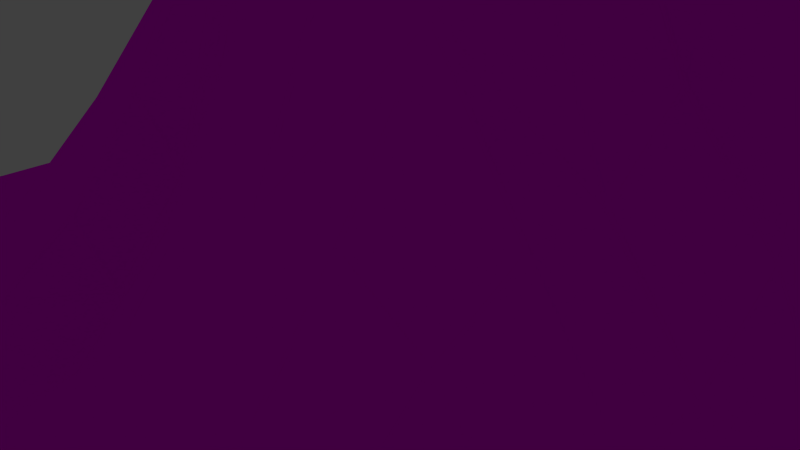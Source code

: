 # Source: corner_external.blend  (saved by Blender 2.66.1; exported with 4.5.12 LTS)
import bpy
from mathutils import Matrix  # noqa: F401  (used for matrix-valued properties, if any)

bpy.ops.wm.read_factory_settings(use_empty=True)
scene = bpy.context.scene
scene.name = 'Scene'

# ---- collections
col_collection_1 = bpy.data.collections.new('Collection 1'); scene.collection.children.link(col_collection_1)

# ---- images (referenced by path relative to the original .blend; pixels are not part of the script)
import os
ASSET_DIR = os.environ.get("B2B_ASSET_DIR", "")  # directory of the original .blend (textures are referenced by path, not embedded)
HERE = os.path.dirname(os.path.abspath(__file__))  # packed textures are extracted next to this script under _unpacked/

def load_image(name, relpath, width, height, colorspace="sRGB"):
    """Load a texture the original file referenced (path relative to the .blend, or extracted next to this script)."""
    p = next((c for c in (os.path.join(HERE, relpath), os.path.join(ASSET_DIR, relpath)) if relpath and os.path.exists(c)), "")
    if p:
        img = bpy.data.images.load(p, check_existing=True)
        img.name = name
    else:  # same state as the original file: an image datablock whose file is absent (Cycles renders it pink)
        img = bpy.data.images.new(name, width, height)
        img.source = "FILE"
        img.filepath = "//" + (relpath or name)
    img.colorspace_settings.name = colorspace
    return img
img_wallrock2_jpg = load_image('wallrock2.jpg', 'textures/wallrock2.jpg', 1024, 1024, 'sRGB')

# ---- materials (node trees are filled in below, after node groups)
mat_material = bpy.data.materials.new('Material')
mat_material.alpha_threshold = 0.0
mat_material.roughness = 0.5
mat_material.line_color = (0.0, 0.0, 0.0, 1.0)

# ---- material node trees
mat_material.use_nodes = True; mat_material.node_tree.nodes.clear()
_N = mat_material.node_tree.nodes; _L = mat_material.node_tree.links
n0 = _N.new('ShaderNodeOutputMaterial'); n0.name = 'Material Output'; n0.location = (300, 300)
n0.width = 120
n1 = _N.new('ShaderNodeBsdfDiffuse'); n1.name = 'Diffuse BSDF'; n1.location = (10, 300)
n2 = _N.new('ShaderNodeTexImage'); n2.name = 'Image Texture'; n2.location = (-190, 300)
n2.width = 150
n2.image = img_wallrock2_jpg
_L.new(n1.outputs[0], n0.inputs[0])
_L.new(n2.outputs[0], n1.inputs[0])
n0.is_active_output = True

# ---- world
world_world = bpy.data.worlds.new('World'); scene.world = world_world
world_world.color = (0.05088, 0.05088, 0.05088)
world_world.use_sun_shadow = False
world_world.sun_shadow_jitter_overblur = 0.0
world_world.cycles.sampling_method = 'MANUAL'
world_world.cycles.sample_map_resolution = 256

# ---- cameras
cam_camera = bpy.data.cameras.new('Camera')
cam_camera.clip_end = 100.0
cam_camera.lens = 35.0
cam_camera.sensor_width = 32.0
cam_camera.sensor_height = 18.0
cam_camera.ortho_scale = 7.314
cam_camera.dof.focus_distance = 0.0

# ---- lights
light_lamp = bpy.data.lights.new('Lamp', 'POINT')
light_lamp.transmission_factor = 0.0
light_lamp.cutoff_distance = 30.0
light_lamp.energy = 100.0
light_lamp.shadow_buffer_clip_start = 1.001
light_lamp.shadow_soft_size = 0.1
light_lamp.shadow_maximum_resolution = 0.006
light_lamp.use_absolute_resolution = True
light_lamp.cycles.use_multiple_importance_sampling = False

# ---- meshes
me_plane = bpy.data.meshes.new('Plane')
me_plane.from_pydata([(1.0, -1.0, 0.0007491), (-1.0, -1.0, 0.0), (1.0, 1.0, 2.828), (-1.0, 1.0, 0.0), (0.0003094, -1.0, 0.0007491), (0.0005717, -1.0, 0.0), (0.0003094, 1.0, 2.828), (0.0005717, 1.0, 0.0), (1.0, -3.576e-07, 2.828), (-1.0, 0.0, 0.0), (-0.02398, 0.01719, 2.048), (-0.08858, -0.1227, 2.785), (0.02108, -0.02083, 2.016), (-0.01631, -0.02083, 1.862), (1.0, -4.686e-08, 0.0007491), (-1.0, 0.0, 0.0), (-0.1662, -1.0, 0.0), (-0.333, -1.0, 0.0), (-0.4997, -1.0, 0.0), (-0.6665, -1.0, 0.0), (-0.8332, -1.0, 0.0), (-0.1662, 1.0, 0.0), (-0.333, 1.0, 0.0), (-0.4997, 1.0, 0.0), (-0.6665, 1.0, 0.0), (-0.8332, 1.0, 0.0), (-0.1657, 0.02083, 1.317), (-0.333, 0.02083, 0.7074), (-0.4997, 0.02083, 0.09824), (-0.6665, 0.02083, 0.003029), (-0.8332, 0.02083, 0.0), (-0.1512, -0.02083, 1.316), (-0.3295, -0.02083, 0.7696), (-0.4997, -0.02083, 0.3613), (-0.6665, -0.02083, 0.1535), (-0.8332, -0.02083, 0.01963), (0.1669, -1.0, 0.0007491), (0.3335, -1.0, 0.0007491), (0.5002, -1.0, 0.0007491), (0.6668, -1.0, 0.0007491), (0.8334, -1.0, 0.0007491), (0.1669, 1.0, 2.828), (0.3335, 1.0, 2.828), (0.5002, 1.0, 2.828), (0.6668, 1.0, 2.828), (0.8334, 1.0, 2.828), (0.7863, -0.04947, 2.765), (0.5669, -0.1169, 2.766), (0.3973, -0.1905, 2.773), (0.2327, -0.2386, 2.784), (0.06407, -0.1905, 2.799), (0.8467, -0.02447, 0.3189), (0.6767, -0.02447, 0.5288), (0.5067, -0.02448, 0.8785), (0.3367, -0.02448, 1.407), (0.1667, -0.02448, 1.925), (1.0, 0.1667, 2.828), (1.0, 0.3333, 2.828), (1.0, 0.5, 2.828), (1.0, 0.6667, 2.828), (1.0, 0.8333, 2.828), (-0.02393, 0.1664, 2.026), (-0.01019, 0.3365, 1.925), (0.05852, 0.5066, 1.414), (0.003556, 0.6766, 0.8771), (-0.02393, 0.8467, 0.5031), (-0.06895, 0.05247, 2.799), (-0.04245, 0.2427, 2.799), (-0.06011, 0.3937, 2.783), (-0.04245, 0.576, 2.772), (-0.01712, 0.7709, 2.768), (-1.0, 0.1667, 0.0), (-1.0, 0.3333, 0.0), (-1.0, 0.5, 0.0), (-1.0, 0.6667, 0.0), (-1.0, 0.8333, 0.0), (-0.8332, 0.1667, 0.0), (-0.8332, 0.3333, 0.0), (-0.8332, 0.5, 0.0), (-0.8332, 0.6667, 0.0), (-0.8332, 0.8333, 0.0), (-0.6665, 0.1667, 0.0), (-0.6665, 0.3333, 0.0), (-0.6665, 0.5, 0.01963), (-0.6665, 0.6667, 0.01963), (-0.6665, 0.8333, 0.0), (-0.4997, 0.1667, 0.09122), (-0.4997, 0.3333, 0.06518), (-0.4997, 0.5, 0.1437), (-0.4997, 0.6667, 0.1437), (-0.4997, 0.8333, 0.03927), (-0.333, 0.1667, 0.6617), (-0.333, 0.3333, 0.479), (-0.3192, 0.5, 0.4549), (-0.333, 0.6667, 0.3582), (-0.333, 0.8333, 0.1696), (-0.1662, 0.1667, 1.31), (-0.1524, 0.3333, 1.266), (-0.09748, 0.5, 1.107), (-0.1524, 0.6667, 0.7092), (-0.1662, 0.8333, 0.3386), (0.133, 0.1103, 2.823), (0.1593, 0.3208, 2.826), (0.1504, 0.4797, 2.826), (0.1593, 0.6542, 2.826), (0.1593, 0.8208, 2.826), (0.3171, 0.1198, 2.826), (0.3335, 0.3333, 2.828), (0.3335, 0.5, 2.828), (0.3335, 0.6667, 2.828), (0.3335, 0.8333, 2.828), (0.4827, 0.1306, 2.826), (0.5002, 0.3333, 2.828), (0.5002, 0.5, 2.828), (0.5002, 0.6667, 2.828), (0.5002, 0.8333, 2.828), (0.6503, 0.1463, 2.826), (0.6668, 0.3333, 2.828), (0.6668, 0.5, 2.828), (0.6668, 0.6667, 2.828), (0.6668, 0.8333, 2.828), (0.8257, 0.1542, 2.826), (0.8334, 0.3333, 2.828), (0.8334, 0.5, 2.828), (0.8334, 0.6667, 2.828), (0.8334, 0.8333, 2.828), (-1.0, -0.1667, 0.0), (-1.0, -0.3333, 0.0), (-1.0, -0.5, 0.0), (-1.0, -0.6667, 0.0), (-1.0, -0.8333, 0.0), (1.0, -0.1667, 0.0007491), (1.0, -0.3333, 0.0007491), (1.0, -0.5, 0.0007491), (1.0, -0.6667, 0.0007491), (1.0, -0.8333, 0.0007491), (-0.009963, -0.1667, 1.054), (-0.01792, -0.3333, 0.265), (-0.02029, -0.5, 0.02922), (-0.02029, -0.6667, 4.547e-05), (-0.02029, -0.8333, 4.547e-05), (0.02151, -0.1667, 1.261), (0.02114, -0.3333, 0.4953), (0.02114, -0.5, 0.1869), (0.02114, -0.6667, 0.04), (0.02114, -0.8333, 0.0007343), (-0.8332, -0.8333, 0.0), (-0.8332, -0.6667, 0.0), (-0.8332, -0.5, 0.0), (-0.8332, -0.3333, 0.01963), (-0.8332, -0.1667, 0.01963), (-0.6665, -0.8333, 0.0), (-0.6665, -0.6667, 0.0), (-0.6665, -0.5, 0.03927), (-0.6665, -0.3333, 0.1437), (-0.6665, -0.1667, 0.1634), (-0.4997, -0.8333, 0.0), (-0.4997, -0.6667, 0.01963), (-0.4997, -0.5, 0.1437), (-0.4997, -0.3333, 0.3125), (-0.4997, -0.1667, 0.3841), (-0.333, -0.8333, 0.0), (-0.333, -0.6667, 0.01963), (-0.333, -0.5, 0.1437), (-0.333, -0.3333, 0.3582), (-0.333, -0.1667, 0.6384), (-0.1662, -0.8333, 0.0), (-0.1662, -0.6667, 0.0), (-0.1662, -0.5, 0.03927), (-0.1662, -0.3333, 0.2349), (-0.1604, -0.1667, 0.787), (0.1669, -0.8333, 0.02038), (0.1669, -0.6667, 0.1445), (0.1669, -0.5, 0.3589), (0.1669, -0.3333, 0.708), (0.1669, -0.1667, 1.311), (0.3335, -0.8333, 0.02038), (0.3335, -0.6667, 0.1641), (0.3335, -0.5, 0.3849), (0.3335, -0.3333, 0.7537), (0.3335, -0.1667, 1.144), (0.5002, -0.8333, 0.02038), (0.5002, -0.6667, 0.1641), (0.5002, -0.5, 0.3849), (0.5002, -0.3333, 0.6392), (0.5002, -0.1667, 0.7537), (0.6668, -0.8333, 0.02038), (0.6668, -0.6667, 0.1445), (0.6668, -0.5, 0.2936), (0.6668, -0.3333, 0.3849), (0.6668, -0.1667, 0.3849), (0.8334, -0.8333, 0.0007491), (0.8334, -0.6667, 0.02038), (0.8334, -0.5, 0.06593), (0.8334, -0.3333, 0.1445), (0.8334, -0.1667, 0.1641), (0.000392, -1.0, 0.0005132), (0.000392, 1.0, 1.938), (-0.07562, -0.02653, 2.601), (0.0003872, -0.02083, 1.993), (-0.06214, 0.1321, 2.593), (-0.06214, 0.3021, 2.56), (-0.0484, 0.4722, 2.343), (-0.05723, 0.6344, 2.158), (-0.05233, 0.8181, 2.028), (0.0003934, -0.8333, 0.0005092), (0.0003934, -0.6667, 0.01396), (0.0003934, -0.5, 0.1178), (0.001139, -0.3333, 0.3892), (0.004853, -0.1667, 1.207), (-0.02595, 0.8073, 2.438), (-0.0003943, -2.606e-07, 2.233), (0.0004443, 1.0, 1.374), (0.0004443, -1.0, 0.0003638), (0.4478, 0.01599, 2.177), (0.2778, -0.0272, 2.353), (0.1165, -0.03852, 2.567), (-0.1598, -1.374e-07, 1.345), (-0.03134, -0.02961, 2.466), (0.7623, -0.009696, 1.987), (0.6002, 0.01108, 2.059), (-0.03577, 0.1349, 2.707), (-1.0, 0.0, 0.0), (1.0, -3.097e-07, 2.392), (-0.006307, -0.03232, 2.696), (-0.6665, -1.738e-09, 0.08764), (-0.8332, 4.833e-34, 0.009803), (-0.4997, -2.112e-08, 0.2516), (-0.01745, 0.3465, 2.393), (-0.1631, -1.396e-07, 1.329), (-0.00733, -0.007283, 2.329), (0.8781, -0.02099, 1.336), (0.7167, -0.01678, 1.454), (-0.003747, -0.003642, 2.318), (-0.02377, -0.003642, 2.042), (0.0003507, -0.8333, 0.000631), (0.0003507, -0.6667, 0.01717), (0.0003507, -0.5, 0.1413), (-0.01986, -2.048e-07, 2.013), (0.0004537, -0.8333, 0.000337), (-0.3312, -7.614e-08, 0.7385), (-0.06567, -0.04368, 2.623), (0.464, -0.03883, 2.507), (-0.01712, 0.3151, 2.69), (-0.03479, 0.4661, 2.587), (-0.05245, 0.617, 2.499), (-0.3319, -7.631e-08, 0.7266), (-0.4997, -1.619e-08, 0.1832), (-0.6665, -1.074e-09, 0.05111), (-0.8332, 2.987e-34, 0.006058), (-0.01997, -1.87e-07, 2.026), (-1.0, 0.0, 0.0), (1.0, -2.618e-07, 1.956), (0.003355, -0.0364, 2.58), (-0.01381, 0.891, 1.424), (0.03752, 0.7207, 1.655), (0.05126, 0.5336, 1.998), (0.3426, -0.02758, 2.008), (-0.1551, -1.336e-07, 1.367), (0.1593, -0.02393, 2.397), (0.5297, -0.01678, 1.675), (0.008252, -0.1667, 1.165), (-1.0, 0.0, 0.0), (0.01973, -0.00989, 2.419), (1.0, -2.025e-07, 1.417), (0.0004537, -0.6667, 0.009872), (0.0004537, -0.5, 0.08414), (0.001671, -0.3333, 0.3427), (-0.03123, -0.003344, 2.462), (0.0003654, -0.02083, 1.978), (-0.03119, 0.1595, 2.453), (-0.03146, -0.02758, 2.414), (-0.0805, -0.05621, 2.562), (0.7982, -0.02312, 2.416), (0.6051, -0.04668, 2.45), (0.0003554, -0.02083, 2.005), (-0.07504, -0.03387, 2.699), (0.0003507, 1.0, 2.382), (0.0003507, -1.0, 0.000631), (-0.003302, -0.005681, 2.366), (-0.02802, -0.03834, 2.518), (0.002532, -0.1667, 1.237), (0.0007239, -0.3333, 0.422), (-0.3324, -7.644e-08, 0.717), (-0.4997, -1.284e-08, 0.1364), (-0.6665, -5.369e-10, 0.0252), (-0.8332, 1.493e-34, 0.003029), (-0.08858, -0.1227, 2.785), (0.5669, -0.1169, 2.766), (0.3973, -0.1905, 2.773), (0.2327, -0.2386, 2.784), (0.06407, -0.1905, 2.799), (0.4478, 0.01599, 2.177), (0.2778, -0.0272, 2.353), (0.1165, -0.03852, 2.567), (-0.006307, -0.03232, 2.696), (0.3072, -0.05257, 2.592), (0.1396, -0.04177, 2.693), (0.464, -0.03883, 2.507), (0.003355, -0.0364, 2.58), (0.6051, -0.04668, 2.45)], [], [(125, 60, 2, 45), (100, 65, 7, 21), (210, 70, 6, 277), (273, 223, 8, 46), (229, 234, 10, 26), (241, 224, 11, 276), (281, 141, 12, 275), (170, 136, 13, 31), (195, 131, 14, 51), (75, 80, 25, 3), (80, 85, 24, 25), (85, 90, 23, 24), (90, 95, 22, 23), (95, 100, 21, 22), (222, 286, 30, 9), (286, 285, 29, 30), (285, 284, 28, 29), (284, 283, 27, 28), (283, 229, 26, 27), (126, 150, 35, 15), (150, 155, 34, 35), (155, 160, 33, 34), (160, 165, 32, 33), (165, 170, 31, 32), (70, 105, 41, 6), (105, 110, 42, 41), (110, 115, 43, 42), (115, 120, 44, 43), (120, 125, 45, 44), (274, 273, 46, 47), (141, 175, 55, 12), (175, 180, 54, 55), (180, 185, 53, 54), (185, 190, 52, 53), (190, 195, 51, 52), (46, 8, 56, 121), (121, 56, 57, 122), (122, 57, 58, 123), (123, 58, 59, 124), (124, 59, 60, 125), (26, 10, 61, 96), (96, 61, 62, 97), (97, 62, 63, 98), (98, 63, 64, 99), (99, 64, 65, 100), (276, 11, 66, 221), (221, 66, 67, 243), (243, 67, 68, 244), (244, 68, 69, 245), (245, 69, 70, 210), (9, 30, 76, 71), (71, 76, 77, 72), (72, 77, 78, 73), (73, 78, 79, 74), (74, 79, 80, 75), (30, 29, 81, 76), (76, 81, 82, 77), (77, 82, 83, 78), (78, 83, 84, 79), (79, 84, 85, 80), (29, 28, 86, 81), (81, 86, 87, 82), (82, 87, 88, 83), (83, 88, 89, 84), (84, 89, 90, 85), (28, 27, 91, 86), (86, 91, 92, 87), (87, 92, 93, 88), (88, 93, 94, 89), (89, 94, 95, 90), (27, 26, 96, 91), (91, 96, 97, 92), (92, 97, 98, 93), (93, 98, 99, 94), (94, 99, 100, 95), (11, 50, 101, 66), (66, 101, 102, 67), (67, 102, 103, 68), (68, 103, 104, 69), (69, 104, 105, 70), (50, 49, 106, 101), (101, 106, 107, 102), (102, 107, 108, 103), (103, 108, 109, 104), (104, 109, 110, 105), (49, 48, 111, 106), (106, 111, 112, 107), (107, 112, 113, 108), (108, 113, 114, 109), (109, 114, 115, 110), (48, 47, 116, 111), (111, 116, 117, 112), (112, 117, 118, 113), (113, 118, 119, 114), (114, 119, 120, 115), (47, 46, 121, 116), (116, 121, 122, 117), (117, 122, 123, 118), (118, 123, 124, 119), (119, 124, 125, 120), (278, 4, 145, 235), (235, 145, 144, 236), (236, 144, 143, 237), (237, 143, 142, 282), (282, 142, 141, 281), (16, 5, 140, 166), (166, 140, 139, 167), (167, 139, 138, 168), (168, 138, 137, 169), (169, 137, 136, 170), (40, 0, 135, 191), (191, 135, 134, 192), (192, 134, 133, 193), (193, 133, 132, 194), (194, 132, 131, 195), (1, 20, 146, 130), (130, 146, 147, 129), (129, 147, 148, 128), (128, 148, 149, 127), (127, 149, 150, 126), (20, 19, 151, 146), (146, 151, 152, 147), (147, 152, 153, 148), (148, 153, 154, 149), (149, 154, 155, 150), (19, 18, 156, 151), (151, 156, 157, 152), (152, 157, 158, 153), (153, 158, 159, 154), (154, 159, 160, 155), (18, 17, 161, 156), (156, 161, 162, 157), (157, 162, 163, 158), (158, 163, 164, 159), (159, 164, 165, 160), (17, 16, 166, 161), (161, 166, 167, 162), (162, 167, 168, 163), (163, 168, 169, 164), (164, 169, 170, 165), (4, 36, 171, 145), (145, 171, 172, 144), (144, 172, 173, 143), (143, 173, 174, 142), (142, 174, 175, 141), (36, 37, 176, 171), (171, 176, 177, 172), (172, 177, 178, 173), (173, 178, 179, 174), (174, 179, 180, 175), (37, 38, 181, 176), (176, 181, 182, 177), (177, 182, 183, 178), (178, 183, 184, 179), (179, 184, 185, 180), (38, 39, 186, 181), (181, 186, 187, 182), (182, 187, 188, 183), (183, 188, 189, 184), (184, 189, 190, 185), (39, 40, 191, 186), (186, 191, 192, 187), (187, 192, 193, 188), (188, 193, 194, 189), (189, 194, 195, 190), (254, 204, 197, 212), (271, 272, 198, 268), (261, 209, 199, 269), (268, 198, 200, 270), (270, 200, 201, 228), (228, 201, 202, 256), (256, 202, 203, 255), (255, 203, 204, 254), (213, 196, 205, 239), (239, 205, 206, 265), (265, 206, 207, 266), (266, 207, 208, 267), (267, 208, 209, 261), (62, 228, 256, 63), (15, 35, 226, 262), (279, 263, 253, 280), (262, 226, 249, 251), (227, 240, 246, 247), (250, 230, 271, 234), (61, 270, 228, 62), (225, 227, 247, 248), (138, 266, 267, 137), (232, 231, 219, 220), (35, 34, 225, 226), (260, 232, 220, 214), (5, 213, 239, 140), (226, 225, 248, 249), (240, 258, 217, 246), (65, 254, 212, 7), (12, 55, 259, 263), (211, 233, 218, 230), (259, 257, 215, 216), (269, 199, 233, 211), (258, 238, 250, 217), (263, 259, 216, 253), (202, 244, 245, 203), (231, 264, 252, 219), (257, 260, 214, 215), (136, 261, 269, 13), (272, 241, 276, 198), (139, 265, 266, 138), (54, 53, 260, 257), (53, 52, 232, 260), (55, 54, 257, 259), (238, 211, 230, 250), (33, 32, 240, 227), (233, 279, 280, 218), (51, 14, 264, 231), (63, 256, 255, 64), (10, 268, 270, 61), (275, 12, 263, 279), (34, 33, 227, 225), (52, 51, 231, 232), (31, 13, 238, 258), (32, 31, 258, 240), (140, 239, 265, 139), (218, 280, 241, 272), (137, 267, 261, 136), (214, 220, 274, 242), (234, 271, 268, 10), (209, 281, 275, 199), (196, 278, 235, 205), (280, 253, 224, 241), (13, 269, 211, 238), (248, 247, 284, 285), (64, 255, 254, 65), (203, 245, 210, 204), (205, 235, 236, 206), (249, 248, 285, 286), (208, 282, 281, 209), (201, 243, 244, 202), (207, 237, 282, 208), (206, 236, 237, 207), (199, 275, 279, 233), (204, 210, 277, 197), (230, 218, 272, 271), (198, 276, 221, 200), (200, 221, 243, 201), (219, 252, 223, 273), (251, 249, 286, 222), (220, 219, 273, 274), (246, 217, 229, 283), (247, 246, 283, 284), (217, 250, 234, 229), (295, 297, 291, 287), (297, 296, 290, 291), (296, 298, 289, 290), (298, 300, 288, 289), (293, 292, 298, 296), (299, 294, 297, 295), (294, 293, 296, 297)])
_uv = me_plane.uv_layers.new(name='UVMap')
_uv.uv.foreach_set('vector', [0.5263, 0.9862, 0.5478, 1.002, 0.5245, 1.016, 0.5031, 1.001, 0.5072, 0.3723, 0.4982, 0.4209, 0.4689, 0.3068, 0.4765, 0.2928, 0.4195, 0.8233, 0.4257, 0.8881, 0.396, 0.9221, 0.396, 0.8313, 0.6413, 0.8244, 0.664, 0.8406, 0.664, 0.9294, 0.6434, 0.8919, 0.5144, 0.5146, 0.5329, 0.6725, 0.5299, 0.6754, 0.5112, 0.5137, 0.5331, 0.7832, 0.5391, 0.8047, 0.5411, 0.8071, 0.5305, 0.7986, 0.559, 0.4969, 0.5614, 0.5036, 0.541, 0.6699, 0.5384, 0.6656, 0.538, 0.39, 0.5574, 0.4585, 0.5362, 0.635, 0.5189, 0.5112, 0.4238, 0.3068, 0.4455, 0.2588, 0.4684, 0.2706, 0.4451, 0.3495, 0.2906, 0.2376, 0.3121, 0.2534, 0.2888, 0.2679, 0.2674, 0.2521, 0.3121, 0.2534, 0.3335, 0.2691, 0.3103, 0.2836, 0.2888, 0.2679, 0.3335, 0.2691, 0.3549, 0.2928, 0.3317, 0.2993, 0.3103, 0.2836, 0.5223, 0.2771, 0.5148, 0.3204, 0.4841, 0.2788, 0.4917, 0.2649, 0.5148, 0.3204, 0.5072, 0.3723, 0.4765, 0.2928, 0.4841, 0.2788, 0.4068, 0.1651, 0.4283, 0.1815, 0.4254, 0.1827, 0.4068, 0.1651, 0.4283, 0.1815, 0.4497, 0.2017, 0.4468, 0.199, 0.4254, 0.1827, 0.4497, 0.2017, 0.4712, 0.2401, 0.4683, 0.2341, 0.4468, 0.199, 0.4712, 0.2401, 0.4927, 0.374, 0.4897, 0.3738, 0.4683, 0.2341, 0.4927, 0.374, 0.5144, 0.5146, 0.5112, 0.5137, 0.4897, 0.3738, 0.4301, 0.1506, 0.4515, 0.1703, 0.4312, 0.183, 0.4068, 0.1651, 0.4515, 0.1703, 0.473, 0.2153, 0.4526, 0.226, 0.4312, 0.183, 0.473, 0.2153, 0.4944, 0.276, 0.4741, 0.284, 0.4526, 0.226, 0.4944, 0.276, 0.5158, 0.3435, 0.496, 0.3832, 0.4741, 0.284, 0.5158, 0.3435, 0.538, 0.39, 0.5189, 0.5112, 0.496, 0.3832, 0.4257, 0.8881, 0.4414, 0.921, 0.4174, 0.9378, 0.396, 0.9221, 0.4414, 0.921, 0.4621, 0.939, 0.4388, 0.9535, 0.4174, 0.9378, 0.4621, 0.939, 0.4835, 0.9547, 0.4603, 0.9692, 0.4388, 0.9535, 0.4835, 0.9547, 0.5049, 0.9704, 0.4817, 0.985, 0.4603, 0.9692, 0.5049, 0.9704, 0.5263, 0.9862, 0.5031, 1.001, 0.4817, 0.985, 0.6197, 0.8111, 0.6413, 0.8244, 0.6434, 0.8919, 0.6246, 0.8657, 0.5614, 0.5036, 0.5801, 0.5274, 0.5603, 0.6648, 0.541, 0.6699, 0.3368, 0.6059, 0.3585, 0.5571, 0.3785, 0.6241, 0.3563, 0.7495, 0.3585, 0.5571, 0.3803, 0.4599, 0.4007, 0.4966, 0.3785, 0.6241, 0.3803, 0.4599, 0.402, 0.3672, 0.4229, 0.4079, 0.4007, 0.4966, 0.402, 0.3672, 0.4238, 0.3068, 0.4451, 0.3495, 0.4229, 0.4079, 0.6434, 0.8919, 0.664, 0.9294, 0.6407, 0.9439, 0.6201, 0.9259, 0.6201, 0.9259, 0.6407, 0.9439, 0.6175, 0.9584, 0.5961, 0.9427, 0.5961, 0.9427, 0.6175, 0.9584, 0.5943, 0.9729, 0.5728, 0.9572, 0.5728, 0.9572, 0.5943, 0.9729, 0.571, 0.9874, 0.5496, 0.9717, 0.5496, 0.9717, 0.571, 0.9874, 0.5478, 1.002, 0.5263, 0.9862, 0.5112, 0.5137, 0.5299, 0.6754, 0.5091, 0.6839, 0.4908, 0.5249, 0.4908, 0.5249, 0.5091, 0.6839, 0.4872, 0.6795, 0.4693, 0.5318, 0.5986, 0.5921, 0.5916, 0.7519, 0.5571, 0.6395, 0.5654, 0.5575, 0.5654, 0.5575, 0.5571, 0.6395, 0.5283, 0.5107, 0.5372, 0.4601, 0.5372, 0.4601, 0.5283, 0.5107, 0.4982, 0.4209, 0.5072, 0.3723, 0.5305, 0.7986, 0.5411, 0.8071, 0.5192, 0.827, 0.512, 0.8186, 0.512, 0.8186, 0.5192, 0.827, 0.4961, 0.8461, 0.4893, 0.8327, 0.4893, 0.8327, 0.4961, 0.8461, 0.4728, 0.8544, 0.4659, 0.8231, 0.4659, 0.8231, 0.4728, 0.8544, 0.4496, 0.8697, 0.4426, 0.8167, 0.4426, 0.8167, 0.4496, 0.8697, 0.4257, 0.8881, 0.4195, 0.8233, 0.4068, 0.1651, 0.4254, 0.1827, 0.405, 0.1954, 0.3836, 0.1796, 0.3836, 0.1796, 0.405, 0.1954, 0.3818, 0.2099, 0.3604, 0.1941, 0.3604, 0.1941, 0.3818, 0.2099, 0.3586, 0.2244, 0.3371, 0.2086, 0.3371, 0.2086, 0.3586, 0.2244, 0.3353, 0.2389, 0.3139, 0.2231, 0.3139, 0.2231, 0.3353, 0.2389, 0.3121, 0.2534, 0.2906, 0.2376, 0.4254, 0.1827, 0.4468, 0.199, 0.4265, 0.2111, 0.405, 0.1954, 0.405, 0.1954, 0.4265, 0.2111, 0.4032, 0.2256, 0.3818, 0.2099, 0.3818, 0.2099, 0.4032, 0.2256, 0.38, 0.2441, 0.3586, 0.2244, 0.3586, 0.2244, 0.38, 0.2441, 0.3568, 0.2586, 0.3353, 0.2389, 0.3353, 0.2389, 0.3568, 0.2586, 0.3335, 0.2691, 0.3121, 0.2534, 0.4468, 0.199, 0.4683, 0.2341, 0.4479, 0.2454, 0.4265, 0.2111, 0.4265, 0.2111, 0.4479, 0.2454, 0.4247, 0.2546, 0.4032, 0.2256, 0.4032, 0.2256, 0.4247, 0.2546, 0.4014, 0.2851, 0.38, 0.2441, 0.38, 0.2441, 0.4014, 0.2851, 0.3782, 0.2996, 0.3568, 0.2586, 0.3568, 0.2586, 0.3782, 0.2996, 0.3549, 0.2928, 0.3335, 0.2691, 0.4683, 0.2341, 0.4897, 0.3738, 0.4694, 0.3772, 0.4479, 0.2454, 0.4479, 0.2454, 0.4694, 0.3772, 0.4461, 0.3545, 0.4247, 0.2546, 0.4247, 0.2546, 0.4461, 0.3545, 0.4246, 0.3654, 0.4014, 0.2851, 0.4014, 0.2851, 0.4246, 0.3654, 0.3996, 0.359, 0.3782, 0.2996, 0.553, 0.304, 0.5454, 0.3662, 0.5148, 0.3204, 0.5223, 0.2771, 0.4897, 0.3738, 0.5112, 0.5137, 0.4908, 0.5249, 0.4694, 0.3772, 0.4694, 0.3772, 0.4908, 0.5249, 0.4693, 0.5318, 0.4461, 0.3545, 0.4461, 0.3545, 0.4693, 0.5318, 0.4532, 0.5191, 0.4246, 0.3654, 0.4246, 0.3654, 0.4532, 0.5191, 0.4228, 0.4474, 0.3996, 0.359, 0.5454, 0.3662, 0.5372, 0.4601, 0.5072, 0.3723, 0.5148, 0.3204, 0.5411, 0.8071, 0.5702, 0.8185, 0.5371, 0.8562, 0.5192, 0.827, 0.5192, 0.827, 0.5371, 0.8562, 0.5111, 0.8775, 0.4961, 0.8461, 0.4961, 0.8461, 0.5111, 0.8775, 0.4879, 0.8904, 0.4728, 0.8544, 0.4728, 0.8544, 0.4879, 0.8904, 0.4647, 0.9065, 0.4496, 0.8697, 0.4496, 0.8697, 0.4647, 0.9065, 0.4414, 0.921, 0.4257, 0.8881, 0.5702, 0.8185, 0.5986, 0.8271, 0.5595, 0.8749, 0.5371, 0.8562, 0.5371, 0.8562, 0.5595, 0.8749, 0.5318, 0.8955, 0.5111, 0.8775, 0.5111, 0.8775, 0.5318, 0.8955, 0.5086, 0.91, 0.4879, 0.8904, 0.4879, 0.8904, 0.5086, 0.91, 0.4853, 0.9245, 0.4647, 0.9065, 0.4647, 0.9065, 0.4853, 0.9245, 0.4621, 0.939, 0.4414, 0.921, 0.5986, 0.8271, 0.6131, 0.8447, 0.5793, 0.8914, 0.5595, 0.8749, 0.5595, 0.8749, 0.5793, 0.8914, 0.5532, 0.9112, 0.5318, 0.8955, 0.5318, 0.8955, 0.5532, 0.9112, 0.53, 0.9257, 0.5086, 0.91, 0.5086, 0.91, 0.53, 0.9257, 0.5067, 0.9402, 0.4853, 0.9245, 0.4853, 0.9245, 0.5067, 0.9402, 0.4835, 0.9547, 0.4621, 0.939, 0.6131, 0.8447, 0.6246, 0.8657, 0.5986, 0.9086, 0.5793, 0.8914, 0.5793, 0.8914, 0.5986, 0.9086, 0.5747, 0.9269, 0.5532, 0.9112, 0.5532, 0.9112, 0.5747, 0.9269, 0.5514, 0.9414, 0.53, 0.9257, 0.53, 0.9257, 0.5514, 0.9414, 0.5282, 0.9559, 0.5067, 0.9402, 0.5067, 0.9402, 0.5282, 0.9559, 0.5049, 0.9704, 0.4835, 0.9547, 0.6246, 0.8657, 0.6434, 0.8919, 0.6201, 0.9259, 0.5986, 0.9086, 0.5986, 0.9086, 0.6201, 0.9259, 0.5961, 0.9427, 0.5747, 0.9269, 0.5747, 0.9269, 0.5961, 0.9427, 0.5728, 0.9572, 0.5514, 0.9414, 0.5514, 0.9414, 0.5728, 0.9572, 0.5496, 0.9717, 0.5282, 0.9559, 0.5282, 0.9559, 0.5496, 0.9717, 0.5263, 0.9862, 0.5049, 0.9704, 0.6749, 0.1726, 0.6749, 0.1727, 0.6544, 0.1891, 0.6517, 0.1871, 0.6517, 0.1871, 0.6544, 0.1891, 0.6311, 0.2116, 0.6284, 0.205, 0.6284, 0.205, 0.6311, 0.2116, 0.6079, 0.256, 0.6052, 0.2448, 0.6052, 0.2448, 0.6079, 0.256, 0.5846, 0.3333, 0.582, 0.3164, 0.582, 0.3164, 0.5846, 0.3333, 0.5614, 0.5036, 0.559, 0.4969, 0.6535, 0.1568, 0.6749, 0.1725, 0.649, 0.1851, 0.6303, 0.1713, 0.6303, 0.1713, 0.649, 0.1851, 0.6258, 0.1996, 0.607, 0.1858, 0.607, 0.1858, 0.6258, 0.1996, 0.6025, 0.22, 0.5838, 0.2083, 0.5838, 0.2083, 0.6025, 0.22, 0.5796, 0.2827, 0.5605, 0.2626, 0.5605, 0.2626, 0.5796, 0.2827, 0.5574, 0.4585, 0.538, 0.39, 0.782, 0.2513, 0.8034, 0.267, 0.7802, 0.2815, 0.7588, 0.2658, 0.7588, 0.2658, 0.7802, 0.2815, 0.757, 0.296, 0.7355, 0.2843, 0.7355, 0.2843, 0.757, 0.296, 0.7337, 0.3105, 0.7123, 0.3081, 0.3779, 0.2618, 0.3996, 0.2351, 0.4226, 0.247, 0.4008, 0.2907, 0.4008, 0.2907, 0.4226, 0.247, 0.4455, 0.2588, 0.4238, 0.3068, 0.5463, 0.0781, 0.5677, 0.09384, 0.5445, 0.1083, 0.5231, 0.0926, 0.5231, 0.0926, 0.5445, 0.1083, 0.5213, 0.1228, 0.4998, 0.1071, 0.4998, 0.1071, 0.5213, 0.1228, 0.498, 0.1373, 0.4766, 0.1216, 0.4766, 0.1216, 0.498, 0.1373, 0.4748, 0.1558, 0.4533, 0.1361, 0.4533, 0.1361, 0.4748, 0.1558, 0.4515, 0.1703, 0.4301, 0.1506, 0.5677, 0.09384, 0.5892, 0.1096, 0.5659, 0.1241, 0.5445, 0.1083, 0.5445, 0.1083, 0.5659, 0.1241, 0.5427, 0.1386, 0.5213, 0.1228, 0.5213, 0.1228, 0.5427, 0.1386, 0.5195, 0.1611, 0.498, 0.1373, 0.498, 0.1373, 0.5195, 0.1611, 0.4962, 0.1968, 0.4748, 0.1558, 0.4748, 0.1558, 0.4962, 0.1968, 0.473, 0.2153, 0.4515, 0.1703, 0.5892, 0.1096, 0.6106, 0.1253, 0.5874, 0.1398, 0.5659, 0.1241, 0.5659, 0.1241, 0.5874, 0.1398, 0.5641, 0.1583, 0.5427, 0.1386, 0.5427, 0.1386, 0.5641, 0.1583, 0.5409, 0.1981, 0.5195, 0.1611, 0.5195, 0.1611, 0.5409, 0.1981, 0.5177, 0.2469, 0.4962, 0.1968, 0.4962, 0.1968, 0.5177, 0.2469, 0.4944, 0.276, 0.473, 0.2153, 0.6106, 0.1253, 0.6321, 0.1411, 0.6088, 0.1556, 0.5874, 0.1398, 0.5874, 0.1398, 0.6088, 0.1556, 0.5856, 0.1741, 0.5641, 0.1583, 0.5641, 0.1583, 0.5856, 0.1741, 0.5623, 0.2138, 0.5409, 0.1981, 0.5409, 0.1981, 0.5623, 0.2138, 0.5391, 0.2719, 0.5177, 0.2469, 0.5177, 0.2469, 0.5391, 0.2719, 0.5158, 0.3435, 0.4944, 0.276, 0.6321, 0.1411, 0.6535, 0.1568, 0.6303, 0.1713, 0.6088, 0.1556, 0.6088, 0.1556, 0.6303, 0.1713, 0.607, 0.1858, 0.5856, 0.1741, 0.5856, 0.1741, 0.607, 0.1858, 0.5838, 0.2083, 0.5623, 0.2138, 0.5623, 0.2138, 0.5838, 0.2083, 0.5605, 0.2626, 0.5391, 0.2719, 0.5391, 0.2719, 0.5605, 0.2626, 0.538, 0.39, 0.5158, 0.3435, 0.6749, 0.1727, 0.6963, 0.1884, 0.6731, 0.2069, 0.6544, 0.1891, 0.6544, 0.1891, 0.6731, 0.2069, 0.6499, 0.2466, 0.6311, 0.2116, 0.6311, 0.2116, 0.6499, 0.2466, 0.6266, 0.3048, 0.6079, 0.256, 0.6079, 0.256, 0.6266, 0.3048, 0.6034, 0.3903, 0.5846, 0.3333, 0.5846, 0.3333, 0.6034, 0.3903, 0.5801, 0.5274, 0.5614, 0.5036, 0.6963, 0.1884, 0.7178, 0.2041, 0.6945, 0.2226, 0.6731, 0.2069, 0.6731, 0.2069, 0.6945, 0.2226, 0.6713, 0.2664, 0.6499, 0.2466, 0.6499, 0.2466, 0.6713, 0.2664, 0.648, 0.3258, 0.6266, 0.3048, 0.6266, 0.3048, 0.648, 0.3258, 0.6248, 0.4153, 0.6034, 0.3903, 0.6034, 0.3903, 0.6248, 0.4153, 0.6015, 0.5092, 0.5801, 0.5274, 0.7178, 0.2041, 0.7392, 0.2198, 0.7159, 0.2383, 0.6945, 0.2226, 0.6945, 0.2226, 0.7159, 0.2383, 0.6927, 0.2821, 0.6713, 0.2664, 0.6713, 0.2664, 0.6927, 0.2821, 0.6695, 0.3415, 0.648, 0.3258, 0.648, 0.3258, 0.6695, 0.3415, 0.6462, 0.4077, 0.6248, 0.4153, 0.3356, 0.4605, 0.3573, 0.4231, 0.3803, 0.4599, 0.3585, 0.5571, 0.7392, 0.2198, 0.7606, 0.2356, 0.7374, 0.2541, 0.7159, 0.2383, 0.7159, 0.2383, 0.7374, 0.2541, 0.7141, 0.2938, 0.6927, 0.2821, 0.6927, 0.2821, 0.7141, 0.2938, 0.6909, 0.3387, 0.6695, 0.3415, 0.6695, 0.3415, 0.6909, 0.3387, 0.6676, 0.3717, 0.6462, 0.4077, 0.3573, 0.4231, 0.3791, 0.3554, 0.402, 0.3672, 0.3803, 0.4599, 0.7606, 0.2356, 0.782, 0.2513, 0.7588, 0.2658, 0.7374, 0.2541, 0.7374, 0.2541, 0.7588, 0.2658, 0.7355, 0.2843, 0.7141, 0.2938, 0.3332, 0.2795, 0.3549, 0.24, 0.3779, 0.2618, 0.3561, 0.3237, 0.3561, 0.3237, 0.3779, 0.2618, 0.4008, 0.2907, 0.3791, 0.3554, 0.3791, 0.3554, 0.4008, 0.2907, 0.4238, 0.3068, 0.402, 0.3672, 0.4094, 0.6254, 0.4146, 0.7385, 0.396, 0.7408, 0.396, 0.626, 0.5352, 0.7453, 0.5329, 0.7683, 0.5294, 0.7792, 0.5319, 0.7573, 0.5597, 0.4828, 0.5593, 0.4911, 0.5384, 0.6633, 0.5384, 0.6603, 0.5319, 0.7573, 0.5294, 0.7792, 0.509, 0.7927, 0.5092, 0.7696, 0.5092, 0.7696, 0.509, 0.7927, 0.4853, 0.8009, 0.4848, 0.775, 0.4848, 0.775, 0.4853, 0.8009, 0.4633, 0.7727, 0.4676, 0.7173, 0.4676, 0.7173, 0.4633, 0.7727, 0.4396, 0.7485, 0.4397, 0.6624, 0.4397, 0.6624, 0.4396, 0.7485, 0.4146, 0.7385, 0.4094, 0.6254, 0.6749, 0.1726, 0.6749, 0.1726, 0.6517, 0.1871, 0.6517, 0.1871, 0.6517, 0.1871, 0.6517, 0.1871, 0.6284, 0.2044, 0.6284, 0.2035, 0.6284, 0.2035, 0.6284, 0.2044, 0.6052, 0.24, 0.6052, 0.2331, 0.6052, 0.2331, 0.6052, 0.24, 0.582, 0.3098, 0.5821, 0.3004, 0.5821, 0.3004, 0.582, 0.3098, 0.5593, 0.4911, 0.5597, 0.4828, 0.4872, 0.6795, 0.4848, 0.775, 0.4676, 0.7173, 0.4723, 0.5969, 0.4068, 0.1651, 0.4312, 0.183, 0.4283, 0.1828, 0.4068, 0.1651, 0.5358, 0.7401, 0.5393, 0.7526, 0.5409, 0.7816, 0.5372, 0.7659, 0.4068, 0.1651, 0.4283, 0.1828, 0.4283, 0.1821, 0.4068, 0.1651, 0.4712, 0.2635, 0.4928, 0.3785, 0.4927, 0.376, 0.4712, 0.2496, 0.5328, 0.6699, 0.5355, 0.732, 0.5352, 0.7453, 0.5329, 0.6725, 0.5091, 0.6839, 0.5092, 0.7696, 0.4848, 0.775, 0.4872, 0.6795, 0.4497, 0.2144, 0.4712, 0.2635, 0.4712, 0.2496, 0.4497, 0.207, 0.6025, 0.22, 0.6052, 0.2331, 0.5821, 0.3004, 0.5796, 0.2827, 0.6299, 0.6216, 0.6512, 0.6124, 0.6348, 0.7349, 0.611, 0.7361, 0.4312, 0.183, 0.4526, 0.226, 0.4497, 0.2144, 0.4283, 0.1828, 0.6059, 0.6489, 0.6299, 0.6216, 0.611, 0.7361, 0.5908, 0.7462, 0.6749, 0.1725, 0.6749, 0.1726, 0.6517, 0.1871, 0.649, 0.1851, 0.4283, 0.1828, 0.4497, 0.2144, 0.4497, 0.207, 0.4283, 0.1821, 0.4928, 0.3785, 0.5155, 0.5231, 0.5149, 0.518, 0.4927, 0.376, 0.4143, 0.4333, 0.4094, 0.6254, 0.396, 0.626, 0.396, 0.3466, 0.541, 0.6699, 0.5603, 0.6648, 0.5592, 0.7602, 0.5393, 0.7526, 0.5354, 0.7138, 0.5354, 0.7304, 0.5355, 0.7558, 0.5355, 0.732, 0.5592, 0.7602, 0.5833, 0.698, 0.5749, 0.7622, 0.5558, 0.7894, 0.5384, 0.6603, 0.5384, 0.6633, 0.5354, 0.7304, 0.5354, 0.7138, 0.5155, 0.5231, 0.5329, 0.6672, 0.5328, 0.6699, 0.5149, 0.518, 0.5393, 0.7526, 0.5592, 0.7602, 0.5558, 0.7894, 0.5409, 0.7816, 0.4633, 0.7727, 0.4659, 0.8231, 0.4426, 0.8167, 0.4396, 0.7485, 0.6512, 0.6124, 0.664, 0.6421, 0.664, 0.7519, 0.6348, 0.7349, 0.5833, 0.698, 0.6059, 0.6489, 0.5908, 0.7462, 0.5749, 0.7622, 0.5574, 0.4585, 0.5597, 0.4828, 0.5384, 0.6603, 0.5362, 0.635, 0.5329, 0.7683, 0.5331, 0.7832, 0.5305, 0.7986, 0.5294, 0.7792, 0.6258, 0.1996, 0.6284, 0.2035, 0.6052, 0.2331, 0.6025, 0.22, 0.5821, 0.5754, 0.604, 0.4839, 0.6059, 0.6489, 0.5833, 0.698, 0.604, 0.4839, 0.6258, 0.4288, 0.6299, 0.6216, 0.6059, 0.6489, 0.5603, 0.6648, 0.5821, 0.5754, 0.5833, 0.698, 0.5592, 0.7602, 0.5329, 0.6672, 0.5354, 0.7138, 0.5355, 0.732, 0.5328, 0.6699, 0.4741, 0.284, 0.496, 0.3832, 0.4928, 0.3785, 0.4712, 0.2635, 0.5354, 0.7304, 0.5358, 0.7401, 0.5372, 0.7659, 0.5355, 0.7558, 0.6477, 0.4022, 0.664, 0.354, 0.664, 0.6421, 0.6512, 0.6124, 0.4723, 0.5969, 0.4676, 0.7173, 0.4397, 0.6624, 0.4415, 0.4972, 0.5299, 0.6754, 0.5319, 0.7573, 0.5092, 0.7696, 0.5091, 0.6839, 0.5384, 0.6656, 0.541, 0.6699, 0.5393, 0.7526, 0.5358, 0.7401, 0.4526, 0.226, 0.4741, 0.284, 0.4712, 0.2635, 0.4497, 0.2144, 0.6258, 0.4288, 0.6477, 0.4022, 0.6512, 0.6124, 0.6299, 0.6216, 0.5189, 0.5112, 0.5362, 0.635, 0.5329, 0.6672, 0.5155, 0.5231, 0.496, 0.3832, 0.5189, 0.5112, 0.5155, 0.5231, 0.4928, 0.3785, 0.649, 0.1851, 0.6517, 0.1871, 0.6284, 0.2035, 0.6258, 0.1996, 0.5355, 0.7558, 0.5372, 0.7659, 0.5331, 0.7832, 0.5329, 0.7683, 0.5796, 0.2827, 0.5821, 0.3004, 0.5597, 0.4828, 0.5574, 0.4585, 0.5908, 0.7462, 0.611, 0.7361, 0.6197, 0.8111, 0.6005, 0.81, 0.5329, 0.6725, 0.5352, 0.7453, 0.5319, 0.7573, 0.5299, 0.6754, 0.5593, 0.4911, 0.559, 0.4969, 0.5384, 0.6656, 0.5384, 0.6633, 0.6749, 0.1726, 0.6749, 0.1726, 0.6517, 0.1871, 0.6517, 0.1871, 0.5372, 0.7659, 0.5409, 0.7816, 0.5391, 0.8047, 0.5331, 0.7832, 0.5362, 0.635, 0.5384, 0.6603, 0.5354, 0.7138, 0.5329, 0.6672, 0.4497, 0.207, 0.4712, 0.2496, 0.4712, 0.2401, 0.4497, 0.2017, 0.4415, 0.4972, 0.4397, 0.6624, 0.4094, 0.6254, 0.4143, 0.4333, 0.4396, 0.7485, 0.4426, 0.8167, 0.4195, 0.8233, 0.4146, 0.7385, 0.6517, 0.1871, 0.6517, 0.1871, 0.6284, 0.205, 0.6284, 0.2044, 0.4283, 0.1821, 0.4497, 0.207, 0.4497, 0.2017, 0.4283, 0.1815, 0.582, 0.3098, 0.582, 0.3164, 0.559, 0.4969, 0.5593, 0.4911, 0.4853, 0.8009, 0.4893, 0.8327, 0.4659, 0.8231, 0.4633, 0.7727, 0.6052, 0.24, 0.6052, 0.2448, 0.582, 0.3164, 0.582, 0.3098, 0.6284, 0.2044, 0.6284, 0.205, 0.6052, 0.2448, 0.6052, 0.24, 0.5384, 0.6633, 0.5384, 0.6656, 0.5358, 0.7401, 0.5354, 0.7304, 0.4146, 0.7385, 0.4195, 0.8233, 0.396, 0.8313, 0.396, 0.7408, 0.5355, 0.732, 0.5355, 0.7558, 0.5329, 0.7683, 0.5352, 0.7453, 0.5294, 0.7792, 0.5305, 0.7986, 0.512, 0.8186, 0.509, 0.7927, 0.509, 0.7927, 0.512, 0.8186, 0.4893, 0.8327, 0.4853, 0.8009, 0.6348, 0.7349, 0.664, 0.7519, 0.664, 0.8406, 0.6413, 0.8244, 0.4068, 0.1651, 0.4283, 0.1821, 0.4283, 0.1815, 0.4068, 0.1651, 0.611, 0.7361, 0.6348, 0.7349, 0.6413, 0.8244, 0.6197, 0.8111, 0.4927, 0.376, 0.5149, 0.518, 0.5144, 0.5146, 0.4927, 0.374, 0.4712, 0.2496, 0.4927, 0.376, 0.4927, 0.374, 0.4712, 0.2401, 0.5149, 0.518, 0.5328, 0.6699, 0.5329, 0.6725, 0.5144, 0.5146, 0.4633, 0.8001, 0.4792, 0.7992, 0.4745, 0.8174, 0.4565, 0.8146, 0.4792, 0.7992, 0.4974, 0.7847, 0.4937, 0.8156, 0.4745, 0.8174, 0.4974, 0.7847, 0.5139, 0.772, 0.5102, 0.8122, 0.4937, 0.8156, 0.5139, 0.772, 0.5292, 0.7636, 0.5267, 0.8088, 0.5102, 0.8122, 0.4937, 0.7515, 0.5109, 0.7255, 0.5139, 0.772, 0.4974, 0.7847, 0.4644, 0.7841, 0.4766, 0.7818, 0.4792, 0.7992, 0.4633, 0.8001, 0.4766, 0.7818, 0.4937, 0.7515, 0.4974, 0.7847, 0.4792, 0.7992])
me_plane.materials.append(mat_material)
me_plane.use_remesh_preserve_volume = False
me_plane.use_remesh_preserve_attributes = False
me_plane.use_mirror_vertex_groups = False
me_plane.update()

# ---- objects
ob_plane = bpy.data.objects.new('Plane', me_plane)
ob_lamp = bpy.data.objects.new('Lamp', light_lamp)
ob_camera = bpy.data.objects.new('Camera', cam_camera)

# ---- transforms, parenting, visibility, modifiers, constraints
ob_plane.location = (0.0, 0.0, 0.0)
ob_plane.scale = (5.998, 5.998, 5.998)
ob_plane.lineart.crease_threshold = 0.0
ob_lamp.location = (4.076, 1.005, 5.904)
ob_lamp.rotation_euler = (0.6503, 0.05522, 1.866)
ob_lamp.lock_rotations_4d = False
ob_lamp.empty_display_type = 'ARROWS'
ob_lamp.color = (0.0, 0.0, 0.0, 0.0)
ob_lamp.lineart.crease_threshold = 0.0
ob_camera.location = (7.481, -6.508, 5.344)
ob_camera.rotation_euler = (1.109, 0.01082, 0.8149)
ob_camera.lock_rotations_4d = False
ob_camera.empty_display_type = 'ARROWS'
ob_camera.color = (0.0, 0.0, 0.0, 0.0)
ob_camera.display_type = 'WIRE'
ob_camera.lineart.crease_threshold = 0.0

# ---- collection membership
col_collection_1.objects.link(ob_plane)
col_collection_1.objects.link(ob_lamp)
col_collection_1.objects.link(ob_camera)

# ---- scene / render settings (as saved in the file)
scene.camera = ob_camera
scene.frame_start = 1; scene.frame_end = 250; scene.frame_set(1)
scene.render.engine = 'CYCLES'
scene.render.image_settings.color_mode = 'RGB'
scene.render.image_settings.compression = 90
scene.render.resolution_percentage = 50
scene.render.dither_intensity = 0.0
scene.render.bake_margin = 2
scene.cycles.use_denoising = False
scene.cycles.samples = 10
scene.cycles.sampling_pattern = 'TABULATED_SOBOL'
scene.cycles.light_sampling_threshold = 0.0
scene.cycles.use_adaptive_sampling = False
scene.cycles.use_light_tree = False
scene.cycles.blur_glossy = 0.0
scene.cycles.volume_bounces = 1
scene.cycles.pixel_filter_type = 'GAUSSIAN'
scene.cycles.sample_clamp_indirect = 0.0
scene.view_settings.view_transform = 'Standard'
bpy.context.view_layer.update()
